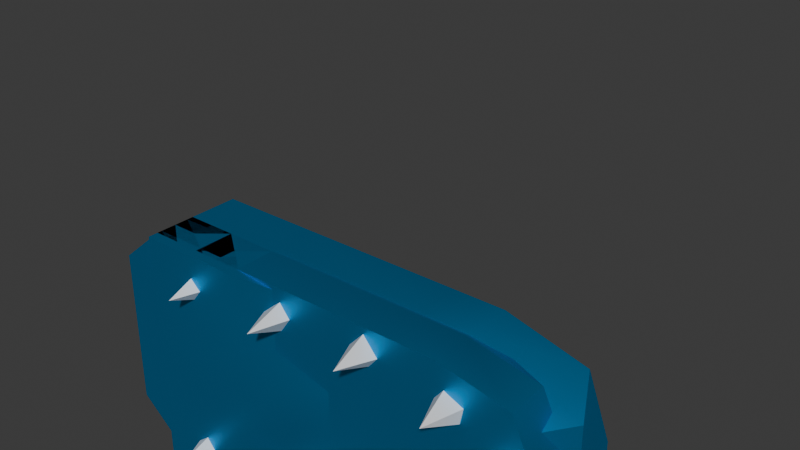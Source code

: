 # Source: dragon.blend  (saved by Blender 4.2.66; exported with 4.5.12 LTS)
import bpy
from mathutils import Matrix  # noqa: F401  (used for matrix-valued properties, if any)

bpy.ops.wm.read_factory_settings(use_empty=True)
scene = bpy.context.scene
scene.name = 'Scene'

# ---- collections
col_collection = bpy.data.collections.new('Collection'); scene.collection.children.link(col_collection)

# ---- materials (node trees are filled in below, after node groups)
mat_material = bpy.data.materials.new('Material')
mat_material.alpha_threshold = 0.0
mat_material.roughness = 0.5
mat_material.line_color = (0.0, 0.0, 0.0, 1.0)
mat_material_001 = bpy.data.materials.new('Material.001')
mat_material_002 = bpy.data.materials.new('Material.002')

# ---- node groups
ng_smooth_by_angle = bpy.data.node_groups.new('Smooth by Angle', 'GeometryNodeTree')
_s = ng_smooth_by_angle.interface.new_socket(name='Mesh', in_out='OUTPUT', socket_type='NodeSocketGeometry')
_s = ng_smooth_by_angle.interface.new_socket(name='Mesh', in_out='INPUT', socket_type='NodeSocketGeometry')
_s = ng_smooth_by_angle.interface.new_socket(name='Angle', in_out='INPUT', socket_type='NodeSocketFloat')
_s.subtype = 'ANGLE'
_s.default_value = 0.5236
_s.min_value = 0.0
_s.max_value = 3.142
_s.description = 'Maximum face angle for smooth edges'
_s = ng_smooth_by_angle.interface.new_socket(name='Ignore Sharpness', in_out='INPUT', socket_type='NodeSocketBool')
_s.force_non_field = True
ng_smooth_by_angle.description = 'Set the sharpness of mesh edges based on the angle between the neighboring faces'
ng_smooth_by_angle.is_modifier = True
_N = ng_smooth_by_angle.nodes; _L = ng_smooth_by_angle.links
n0 = _N.new('GeometryNodeSetShadeSmooth'); n0.name = 'Set Shade Smooth'; n0.location = (120, -80)
n0.domain = 'EDGE'
n1 = _N.new('GeometryNodeSetShadeSmooth'); n1.name = 'Set Shade Smooth.001'; n1.location = (300, -80)
n2 = _N.new('NodeGroupOutput'); n2.name = 'Group Output'; n2.location = (480, -80)
n3 = _N.new('GeometryNodeInputMeshEdgeAngle'); n3.name = 'Edge Angle'; n3.location = (-440, -240)
n4 = _N.new('NodeGroupInput'); n4.name = 'Group Input'; n4.location = (-80, -80)
n5 = _N.new('GeometryNodeInputEdgeSmooth'); n5.name = 'Is Edge Smooth'; n5.location = (-260, -120)
n6 = _N.new('GeometryNodeInputShadeSmooth'); n6.name = 'Is Shade Smooth'; n6.location = (-440, -397)
n7 = _N.new('FunctionNodeCompare'); n7.name = 'Compare'; n7.location = (-260, -260)
n7.operation = 'LESS_EQUAL'
n7.inputs[6].default_value = (0.0, 0.0, 0.0, 0.0)
n7.inputs[7].default_value = (0.0, 0.0, 0.0, 0.0)
n8 = _N.new('FunctionNodeBooleanMath'); n8.name = 'Boolean Math.001'; n8.location = (-80, -260)
n9 = _N.new('NodeGroupInput'); n9.name = 'Group Input.001'; n9.location = (-440, -329)
n10 = _N.new('NodeGroupInput'); n10.name = 'Group Input.002'; n10.location = (-259, -189)
n11 = _N.new('FunctionNodeBooleanMath'); n11.name = 'Boolean Math'; n11.location = (-80, -149)
n11.operation = 'OR'
n12 = _N.new('FunctionNodeBooleanMath'); n12.name = 'Boolean Math.002'; n12.location = (-260, -380)
n12.operation = 'OR'
n13 = _N.new('NodeGroupInput'); n13.name = 'Group Input.003'; n13.location = (-440, -460)
_L.new(n3.outputs[0], n7.inputs[0])
_L.new(n1.outputs[0], n2.inputs[0])
_L.new(n9.outputs[1], n7.inputs[1])
_L.new(n7.outputs[0], n8.inputs[0])
_L.new(n4.outputs[0], n0.inputs[0])
_L.new(n0.outputs[0], n1.inputs[0])
_L.new(n8.outputs[0], n0.inputs[2])
_L.new(n10.outputs[2], n11.inputs[1])
_L.new(n5.outputs[0], n11.inputs[0])
_L.new(n11.outputs[0], n0.inputs[1])
_L.new(n13.outputs[2], n12.inputs[1])
_L.new(n6.outputs[0], n12.inputs[0])
_L.new(n12.outputs[0], n8.inputs[1])
n2.is_active_output = True

# ---- material node trees
mat_material.use_nodes = True; mat_material.node_tree.nodes.clear()
_N = mat_material.node_tree.nodes; _L = mat_material.node_tree.links
n0 = _N.new('ShaderNodeOutputMaterial'); n0.name = 'Material Output'; n0.location = (300, 300)
n1 = _N.new('ShaderNodeBsdfPrincipled'); n1.name = 'Principled BSDF'; n1.location = (10, 300)
n1.inputs[0].default_value = (0.001673, 0.3841, 0.8005, 1.0)
n1.inputs[1].default_value = 0.9072
n1.inputs[3].default_value = 1.45
_L.new(n1.outputs[0], n0.inputs[0])
n0.is_active_output = True
mat_material_001.use_nodes = True; mat_material_001.node_tree.nodes.clear()
_N = mat_material_001.node_tree.nodes; _L = mat_material_001.node_tree.links
n0 = _N.new('ShaderNodeBsdfPrincipled'); n0.name = 'Principled BSDF'; n0.location = (10, 300)
n0.inputs[0].default_value = (0.0, 0.0, 0.0, 1.0)
n1 = _N.new('ShaderNodeOutputMaterial'); n1.name = 'Material Output'; n1.location = (300, 300)
_L.new(n0.outputs[0], n1.inputs[0])
n1.is_active_output = True
mat_material_002.use_nodes = True; mat_material_002.node_tree.nodes.clear()
_N = mat_material_002.node_tree.nodes; _L = mat_material_002.node_tree.links
n0 = _N.new('ShaderNodeBsdfPrincipled'); n0.name = 'Principled BSDF'; n0.location = (10, 300)
n1 = _N.new('ShaderNodeOutputMaterial'); n1.name = 'Material Output'; n1.location = (300, 300)
_L.new(n0.outputs[0], n1.inputs[0])
n1.is_active_output = True

# ---- world
world_world = bpy.data.worlds.new('World'); scene.world = world_world
world_world.use_nodes = True; world_world.node_tree.nodes.clear()
_N = world_world.node_tree.nodes; _L = world_world.node_tree.links
n0 = _N.new('ShaderNodeOutputWorld'); n0.name = 'World Output'; n0.location = (300, 300)
n1 = _N.new('ShaderNodeBackground'); n1.name = 'Background'; n1.location = (10, 300)
n1.inputs[0].default_value = (0.05088, 0.05088, 0.05088, 1.0)
_L.new(n1.outputs[0], n0.inputs[0])
n0.is_active_output = True
world_world.color = (0.05088, 0.05088, 0.05088)
world_world.sun_shadow_jitter_overblur = 0.0

# ---- meshes
me_cube = bpy.data.meshes.new('Cube')
me_cube.from_pydata([(0.8503, -0.8814, -0.7937), (-1.744, -1.0, -1.0), (-1.744, 0.0, -1.0), (1.547, 0.0, -0.7929), (-0.8722, -1.0, -1.0), (0.0, -0.9132, -0.7937), (0.4763, -0.9091, -0.7937), (0.4763, 0.0, -0.9157), (0.0, 0.0, -0.9157), (-0.8722, 0.0, -1.0), (-1.744, -1.0, -0.5), (0.9018, -1.0, -0.5), (1.744, 0.0, -0.5), (-2.131, 0.0, -0.5), (0.4763, -1.0, -0.5), (0.0, -1.0, -0.5), (-0.8722, -1.0, -0.5), (-1.744, -0.3333, -1.0), (-1.744, -0.6667, -1.0), (1.53, -0.6667, -0.8048), (1.53, -0.3333, -0.8048), (-0.8722, -0.3333, -1.0), (-0.8722, -0.6667, -1.0), (0.0, -0.3333, -0.9157), (0.0, -0.6667, -0.7937), (0.4763, -0.3333, -0.9157), (0.4763, -0.6667, -0.7937), (-2.131, -0.6667, -0.5), (-2.131, -0.3333, -0.5), (1.744, -0.3333, -0.5), (1.744, -0.6667, -0.5), (-1.744, -1.0, -0.156), (0.9018, -1.0, -0.1562), (1.744, 0.0, -0.1553), (-2.131, 0.0, -0.156), (0.4763, -1.0, -0.1561), (0.0, -1.0, -0.156), (-0.8722, -1.0, -0.156), (-2.131, -0.6667, -0.156), (-2.131, -0.3333, -0.156), (1.744, -0.3333, -0.1552), (1.563, -0.8154, -0.1492), (-0.8722, 0.0, -0.1558), (0.0, 0.0, -0.1556), (0.8722, 0.0, -0.1554), (-0.8722, -0.3333, -0.1558), (0.0, -0.3333, -0.1556), (0.8722, -0.3333, -0.1554), (-0.8943, -0.8553, -0.1552), (-0.7644, -0.7107, -0.154), (-0.8989, -0.5518, -0.1549), (-1.071, -0.6992, -0.1545), (-0.03997, -0.8856, -0.1545), (0.06253, -0.7479, -0.1523), (-0.0573, -0.5915, -0.1537), (-0.2435, -0.7341, -0.1529), (0.8895, -0.7851, -0.1506), (0.7811, -0.6317, -0.1524), (0.5834, -0.7713, -0.1512), (0.6199, -0.8776, -0.1532), (-0.9073, -0.7045, 0.1559), (-0.06983, -0.74, 0.1559), (0.7182, -0.7667, 0.1559), (1.308, 0.0, -0.1554), (1.308, -0.3333, -0.1553), (0.9427, -0.9886, -0.1557), (1.227, -0.5786, 0.153), (1.13, -0.6447, -0.1504), (1.165, -0.6833, -0.1516), (1.342, -0.6552, -0.1499), (1.274, -0.4585, -0.1528)], [], [(26, 19, 0, 6), (18, 22, 4, 1), (22, 24, 5, 4), (24, 26, 6, 5), (5, 15, 16, 4), (27, 38, 39, 28), (15, 36, 37, 16), (6, 14, 15, 5), (14, 35, 36, 15), (0, 11, 14, 6), (30, 41, 65, 32, 11), (17, 28, 13, 2), (28, 39, 34, 13), (19, 30, 11, 0), (11, 32, 35, 14), (4, 16, 10, 1), (12, 33, 40, 29), (3, 12, 29, 20), (20, 29, 30, 19), (29, 40, 41, 30), (16, 37, 31, 10), (1, 10, 27, 18), (18, 27, 28, 17), (8, 7, 25, 23), (23, 25, 26, 24), (9, 8, 23, 21), (21, 23, 24, 22), (2, 9, 21, 17), (17, 21, 22, 18), (7, 3, 20, 25), (25, 20, 19, 26), (10, 31, 38, 27), (63, 64, 40, 33), (36, 52, 55, 49, 48, 37), (39, 38, 51, 50, 45), (64, 70, 69, 41, 40), (34, 39, 45, 42), (42, 45, 46, 43), (43, 46, 47, 44), (45, 50, 49, 55, 54, 46), (35, 59, 58, 53, 52, 36), (46, 54, 53, 58, 57, 47), (32, 65, 68, 67, 56, 59, 35), (56, 57, 62), (49, 50, 60), (52, 53, 61), (37, 48, 51, 38, 31), (53, 54, 61), (50, 51, 60), (57, 58, 62), (51, 48, 60), (54, 55, 61), (55, 52, 61), (58, 59, 62), (48, 49, 60), (59, 56, 62), (44, 47, 64, 63), (69, 68, 65, 41), (68, 69, 66), (47, 57, 56, 67, 70, 64), (70, 67, 66), (69, 70, 66), (67, 68, 66)])
me_cube.polygons.foreach_set('use_smooth', [True] * 63)
me_cube.polygons.foreach_set('material_index', [0, 0, 0, 0, 0, 0, 0, 0, 0, 0, 0, 0, 0, 0, 0, 0, 0, 0, 0, 0, 0, 0, 0, 0, 0, 0, 0, 0, 0, 0, 0, 0, 0, 0, 0, 0, 0, 0, 0, 0, 0, 0, 0, 2, 2, 2, 0, 2, 2, 2, 2, 2, 2, 2, 2, 2, 0, 0, 2, 0, 2, 2, 2])
_uv = me_cube.uv_layers.new(name='UVMap')
_uv.uv.foreach_set('vector', [0.3125, 0.7083, 0.375, 0.7083, 0.375, 0.75, 0.3125, 0.75, 0.125, 0.7083, 0.1875, 0.7083, 0.1875, 0.75, 0.125, 0.75, 0.1875, 0.7083, 0.25, 0.7083, 0.25, 0.75, 0.1875, 0.75, 0.25, 0.7083, 0.3125, 0.7083, 0.3125, 0.75, 0.25, 0.75, 0.375, 0.875, 0.4375, 0.875, 0.4375, 0.9375, 0.375, 0.9375, 0.4375, 0.04167, 0.4805, 0.04167, 0.4805, 0.08333, 0.4375, 0.08333, 0.4375, 0.875, 0.4805, 0.875, 0.4805, 0.9375, 0.4375, 0.9375, 0.375, 0.8125, 0.4375, 0.8125, 0.4375, 0.875, 0.375, 0.875, 0.4375, 0.8125, 0.4805, 0.8125, 0.4805, 0.875, 0.4375, 0.875, 0.375, 0.75, 0.4375, 0.75, 0.4375, 0.8125, 0.375, 0.8125, 0.4375, 0.7083, 0.4813, 0.7083, 0.4805, 0.7474, 0.4805, 0.75, 0.4375, 0.75, 0.375, 0.08333, 0.4375, 0.08333, 0.4375, 0.125, 0.375, 0.125, 0.4375, 0.08333, 0.4805, 0.08333, 0.4805, 0.125, 0.4375, 0.125, 0.375, 0.7083, 0.4375, 0.7083, 0.4375, 0.75, 0.375, 0.75, 0.4375, 0.75, 0.4805, 0.75, 0.4805, 0.8125, 0.4375, 0.8125, 0.375, 0.9375, 0.4375, 0.9375, 0.4375, 1.0, 0.375, 1.0, 0.4375, 0.625, 0.4806, 0.625, 0.4806, 0.6667, 0.4375, 0.6667, 0.375, 0.625, 0.4375, 0.625, 0.4375, 0.6667, 0.375, 0.6667, 0.375, 0.6667, 0.4375, 0.6667, 0.4375, 0.7083, 0.375, 0.7083, 0.4375, 0.6667, 0.4806, 0.6667, 0.4813, 0.7083, 0.4375, 0.7083, 0.4375, 0.9375, 0.4805, 0.9375, 0.4805, 1.0, 0.4375, 1.0, 0.375, 0.0, 0.4375, 0.0, 0.4375, 0.04167, 0.375, 0.04167, 0.375, 0.04167, 0.4375, 0.04167, 0.4375, 0.08333, 0.375, 0.08333, 0.25, 0.625, 0.3125, 0.625, 0.3125, 0.6667, 0.25, 0.6667, 0.25, 0.6667, 0.3125, 0.6667, 0.3125, 0.7083, 0.25, 0.7083, 0.1875, 0.625, 0.25, 0.625, 0.25, 0.6667, 0.1875, 0.6667, 0.1875, 0.6667, 0.25, 0.6667, 0.25, 0.7083, 0.1875, 0.7083, 0.125, 0.625, 0.1875, 0.625, 0.1875, 0.6667, 0.125, 0.6667, 0.125, 0.6667, 0.1875, 0.6667, 0.1875, 0.7083, 0.125, 0.7083, 0.3125, 0.625, 0.375, 0.625, 0.375, 0.6667, 0.3125, 0.6667, 0.3125, 0.6667, 0.375, 0.6667, 0.375, 0.7083, 0.3125, 0.7083, 0.4375, 0.0, 0.4805, 0.0, 0.4805, 0.04167, 0.4375, 0.04167, 0.4806, 0.5625, 0.4806, 0.5938, 0.4806, 0.6667, 0.4806, 0.625, 0.4805, 0.875, 0.4807, 0.6541, 0.4809, 0.3442, 0.4808, 0.2392, 0.4806, 0.5811, 0.4805, 0.9375, 0.4805, 0.08333, 0.4805, 0.04167, 0.4807, 0.1873, 0.4806, 0.2169, 0.4805, 0.2292, 0.4806, 0.5938, 0.4809, 0.6008, 0.4813, 0.6396, 0.4813, 0.7083, 0.4806, 0.6667, 0.4805, 0.125, 0.4805, 0.08333, 0.4805, 0.2292, 0.4805, 0.25, 0.4805, 0.25, 0.4805, 0.2292, 0.4805, 0.375, 0.4805, 0.375, 0.4805, 0.375, 0.4805, 0.375, 0.4806, 0.5208, 0.4806, 0.5, 0.4805, 0.2292, 0.4806, 0.2169, 0.4808, 0.2392, 0.4809, 0.3442, 0.4808, 0.375, 0.4805, 0.375, 0.4805, 0.8125, 0.4808, 0.663, 0.4811, 0.5108, 0.481, 0.4058, 0.4807, 0.6541, 0.4805, 0.875, 0.4805, 0.375, 0.4808, 0.375, 0.481, 0.4058, 0.4811, 0.5108, 0.481, 0.5348, 0.4806, 0.5208, 0.4805, 0.75, 0.4805, 0.7474, 0.481, 0.6428, 0.4812, 0.5967, 0.4812, 0.5725, 0.4808, 0.663, 0.4805, 0.8125, 0.4812, 0.5725, 0.481, 0.5348, 0.4812, 0.5725, 0.4808, 0.2392, 0.4806, 0.2169, 0.4808, 0.2392, 0.4807, 0.6541, 0.481, 0.4058, 0.4807, 0.6541, 0.4805, 0.9375, 0.4806, 0.5811, 0.4807, 0.1873, 0.4805, 0.04167, 0.4805, 0.0, 0.481, 0.4058, 0.4808, 0.375, 0.481, 0.4058, 0.4806, 0.2169, 0.4807, 0.1873, 0.4806, 0.2169, 0.481, 0.5348, 0.4811, 0.5108, 0.481, 0.5348, 0.4807, 0.1873, 0.4806, 0.5811, 0.4807, 0.1873, 0.4808, 0.375, 0.4809, 0.3442, 0.4808, 0.375, 0.4809, 0.3442, 0.4807, 0.6541, 0.4809, 0.3442, 0.4811, 0.5108, 0.4808, 0.663, 0.4811, 0.5108, 0.4806, 0.5811, 0.4808, 0.2392, 0.4806, 0.5811, 0.4808, 0.663, 0.4812, 0.5725, 0.4808, 0.663, 0.4806, 0.5, 0.4806, 0.5208, 0.4806, 0.5938, 0.4806, 0.5625, 0.4813, 0.6396, 0.481, 0.6428, 0.4805, 0.7474, 0.4813, 0.7083, 0.481, 0.6428, 0.4813, 0.6396, 0.481, 0.6428, 0.4806, 0.5208, 0.481, 0.5348, 0.4812, 0.5725, 0.4812, 0.5967, 0.4809, 0.6008, 0.4806, 0.5938, 0.4809, 0.6008, 0.4812, 0.5967, 0.4809, 0.6008, 0.4813, 0.6396, 0.4809, 0.6008, 0.4813, 0.6396, 0.4812, 0.5967, 0.481, 0.6428, 0.4812, 0.5967])
me_cube.materials.append(mat_material)
me_cube.materials.append(mat_material_001)
me_cube.materials.append(mat_material_002)
me_cube.use_mirror_vertex_groups = False
me_cube.update()
me_cube_002 = bpy.data.meshes.new('Cube.002')
me_cube_002.from_pydata([(-0.6353, -0.5427, 1.182), (-0.5606, -0.7289, 1.024), (-0.4509, -0.6154, 0.7993), (-0.8051, -0.9026, 0.9585), (-0.8464, -0.8964, 0.6939), (-1.124, -0.8901, 1.052), (-1.363, -0.8761, 0.8451), (-0.8464, -0.7627, 1.181), (-1.199, -0.7038, 1.211), (-1.484, -0.5748, 1.102), (-0.9545, -0.5301, 1.276), (-1.088, -0.2937, 1.207), (-0.6259, -0.239, 0.953), (-1.142, -0.2187, 1.104), (-1.538, -0.4998, 0.9987), (-0.5718, -0.314, 1.056), (-1.417, -0.8012, 0.7421), (-0.9005, -0.8215, 0.5909), (-0.505, -0.5404, 0.6964), (0.8987, -0.9106, 0.7104), (-1.579, -0.925, 0.984), (1.193, 0.0, 1.0), (-1.744, 0.0, 1.362), (0.4763, -0.9106, 0.7104), (0.02891, -0.9066, 0.7459), (-0.8433, -0.9066, 0.7459), (-0.8722, 0.0, 1.231), (0.0, 0.0, 1.0), (0.4763, 0.0, 1.0), (-1.744, -1.0, 0.5), (0.8987, -1.0, 0.5), (1.744, 0.0, 0.5), (-2.143, 0.0, 0.9088), (0.4763, -1.0, 0.5), (0.0, -1.0, 0.5), (-0.8722, -1.0, 0.5), (1.193, -0.3333, 1.0), (0.8987, -0.6667, 0.8638), (-1.744, -0.6667, 1.258), (-1.744, -0.3333, 1.362), (0.4763, -0.3333, 1.0), (0.4763, -0.6667, 0.8638), (0.0, -0.3333, 1.0), (0.0, -0.6667, 0.8924), (-0.8722, -0.3333, 1.231), (-0.8722, -0.6667, 0.8924), (-2.143, -0.6667, 0.5), (-2.143, -0.3333, 0.9088), (1.744, -0.3333, 0.5), (1.486, -0.8786, 0.5), (1.321, -0.6667, 0.6823), (1.529, -0.3333, 0.789), (1.545, 0.0, 0.7747), (-1.744, -1.0, 0.1559), (0.9009, -1.0, 0.1559), (1.744, 0.0, 0.1559), (-2.143, 0.0, 0.1559), (0.3172, -1.0, 0.1559), (-0.4212, -1.0, 0.1559), (-1.293, -1.0, 0.1559), (-2.143, -0.6667, 0.1559), (-2.143, -0.3333, 0.1559), (1.744, -0.3333, 0.1559), (1.486, -0.8786, 0.1559), (-1.229, -0.3333, 0.1559), (-0.3559, -0.3333, 0.1559), (0.5106, -0.3333, 0.1559), (-1.229, 0.0, 0.1559), (-0.3559, 0.0, 0.1559), (0.5106, 0.0, 0.1559), (1.445, 0.0, 0.1559), (-1.414, -0.7121, 0.1559), (-1.273, -0.6004, 0.1559), (-1.173, -0.7276, 0.1559), (-1.293, -0.8406, 0.1559), (-0.6056, -0.7647, 0.1559), (-0.4509, -0.6566, 0.1559), (-0.3643, -0.7806, 0.1559), (-0.4523, -0.8891, 0.1559), (0.1965, -0.8177, 0.1559), (0.3614, -0.7131, 0.1559), (0.436, -0.8036, 0.1559), (0.3172, -0.9465, 0.1559), (0.9794, -0.8063, 0.1559), (0.9059, -0.7163, 0.1559), (1.111, -0.6098, 0.1559), (1.137, -0.7391, 0.1559), (1.515, -0.3333, 0.1559), (1.308, -0.4178, 0.1559), (1.274, -0.3333, 0.1559), (1.413, -0.2138, 0.1559), (-1.288, -0.7202, -0.1492), (-0.4682, -0.7728, -0.1492), (0.3278, -0.8202, -0.1492), (1.033, -0.7178, -0.1492), (1.377, -0.3246, -0.1492)], [], [(15, 0, 1, 2), (12, 15, 2, 18), (0, 7, 1), (18, 2, 4, 17), (1, 7, 3), (2, 1, 3, 4), (17, 4, 6, 16), (3, 7, 5), (4, 3, 5, 6), (16, 6, 9, 14), (5, 7, 8), (6, 5, 8, 9), (14, 9, 11, 13), (8, 7, 10), (9, 8, 10, 11), (13, 11, 15, 12), (10, 7, 0), (11, 10, 0, 15), (45, 38, 20, 25), (35, 25, 20, 29), (49, 50, 19, 30), (47, 39, 22, 32), (30, 19, 23, 33), (33, 23, 24, 34), (34, 24, 25, 35), (37, 41, 23, 19), (41, 43, 24, 23), (43, 45, 25, 24), (58, 34, 35, 59), (55, 31, 48, 62), (57, 33, 34, 58), (54, 30, 33, 57), (53, 29, 46, 60), (63, 49, 30, 54), (61, 47, 32, 56), (62, 48, 49, 63), (59, 35, 29, 53), (60, 46, 47, 61), (27, 26, 44, 42), (42, 44, 45, 43), (28, 27, 42, 40), (40, 42, 43, 41), (21, 28, 40, 36), (36, 40, 41, 37), (29, 20, 38, 46), (46, 38, 39, 47), (31, 52, 51, 48), (48, 51, 50, 49), (26, 22, 39, 44), (44, 39, 38, 45), (50, 51, 36, 37), (19, 50, 37), (51, 52, 21, 36), (84, 83, 54, 57, 82, 81), (58, 59, 74, 73, 75, 78), (57, 58, 78, 77, 79, 82), (81, 80, 66, 89, 88, 85, 84), (61, 56, 67, 64), (64, 67, 68, 65), (65, 68, 69, 66), (87, 90, 70, 55, 62), (77, 76, 65, 66, 80, 79), (73, 72, 64, 65, 76, 75), (60, 61, 64, 72, 71), (54, 83, 86, 63), (86, 85, 88, 87, 62, 63), (66, 69, 70, 90, 89), (73, 74, 91), (80, 81, 93), (87, 88, 95), (72, 73, 91), (79, 80, 93), (59, 53, 60, 71, 74), (88, 89, 95), (81, 82, 93), (78, 75, 92), (89, 90, 95), (86, 83, 94), (75, 76, 92), (83, 84, 94), (76, 77, 92), (84, 85, 94), (77, 78, 92), (74, 71, 91), (85, 86, 94), (82, 79, 93), (71, 72, 91), (90, 87, 95)])
me_cube_002.polygons.foreach_set('use_smooth', [True] * 88)
me_cube_002.polygons.foreach_set('material_index', [1, 1, 1, 1, 1, 1, 1, 1, 1, 1, 1, 1, 1, 1, 1, 1, 1, 1, 0, 0, 0, 0, 0, 0, 0, 0, 0, 0, 0, 0, 0, 0, 0, 0, 0, 0, 0, 0, 0, 0, 0, 0, 0, 0, 0, 0, 0, 0, 0, 0, 0, 0, 0, 0, 0, 0, 0, 0, 0, 0, 0, 0, 0, 0, 0, 0, 0, 2, 2, 2, 2, 2, 0, 2, 2, 2, 2, 2, 2, 2, 2, 2, 2, 2, 2, 2, 2, 2])
_uv = me_cube_002.uv_layers.new(name='UVMap')
_uv.uv.foreach_set('vector', [0.6667, 0.6, 0.6667, 0.8, 0.5, 0.8, 0.5, 0.6, 0.6667, 0.5, 0.6667, 0.6, 0.5, 0.6, 0.5, 0.5, 0.6667, 0.8, 0.5833, 1.0, 0.5, 0.8, 0.5, 0.5, 0.5, 0.6, 0.3333, 0.6, 0.3333, 0.5, 0.5, 0.8, 0.4167, 1.0, 0.3333, 0.8, 0.5, 0.6, 0.5, 0.8, 0.3333, 0.8, 0.3333, 0.6, 0.3333, 0.5, 0.3333, 0.6, 0.1667, 0.6, 0.1667, 0.5, 0.3333, 0.8, 0.25, 1.0, 0.1667, 0.8, 0.3333, 0.6, 0.3333, 0.8, 0.1667, 0.8, 0.1667, 0.6, 0.1667, 0.5, 0.1667, 0.6, 0.0, 0.6, 0.0, 0.5, 0.1667, 0.8, 0.08333, 1.0, 0.0, 0.8, 0.1667, 0.6, 0.1667, 0.8, 0.0, 0.8, 0.0, 0.6, 1.0, 0.5, 1.0, 0.6, 0.8333, 0.6, 0.8333, 0.5, 1.0, 0.8, 0.9167, 1.0, 0.8333, 0.8, 1.0, 0.6, 1.0, 0.8, 0.8333, 0.8, 0.8333, 0.6, 0.8333, 0.5, 0.8333, 0.6, 0.6667, 0.6, 0.6667, 0.5, 0.8333, 0.8, 0.75, 1.0, 0.6667, 0.8, 0.8333, 0.6, 0.8333, 0.8, 0.6667, 0.8, 0.6667, 0.6, 0.8125, 0.7083, 0.875, 0.7083, 0.875, 0.75, 0.8125, 0.75, 0.5625, 0.9375, 0.625, 0.9375, 0.625, 1.0, 0.5625, 1.0, 0.5625, 0.7083, 0.5938, 0.7083, 0.625, 0.75, 0.5625, 0.75, 0.5625, 0.08333, 0.625, 0.08333, 0.625, 0.125, 0.5625, 0.125, 0.5625, 0.75, 0.625, 0.75, 0.625, 0.8125, 0.5625, 0.8125, 0.5625, 0.8125, 0.625, 0.8125, 0.625, 0.875, 0.5625, 0.875, 0.5625, 0.875, 0.625, 0.875, 0.625, 0.9375, 0.5625, 0.9375, 0.625, 0.7083, 0.6875, 0.7083, 0.6875, 0.75, 0.625, 0.75, 0.6875, 0.7083, 0.75, 0.7083, 0.75, 0.75, 0.6875, 0.75, 0.75, 0.7083, 0.8125, 0.7083, 0.8125, 0.75, 0.75, 0.75, 0.5195, 0.875, 0.5625, 0.875, 0.5625, 0.9375, 0.5195, 0.9375, 0.5195, 0.625, 0.5625, 0.625, 0.5625, 0.6667, 0.5195, 0.6667, 0.5195, 0.8125, 0.5625, 0.8125, 0.5625, 0.875, 0.5195, 0.875, 0.5195, 0.75, 0.5625, 0.75, 0.5625, 0.8125, 0.5195, 0.8125, 0.5195, 0.0, 0.5625, 0.0, 0.5625, 0.04167, 0.5195, 0.04167, 0.5195, 0.7083, 0.5625, 0.7083, 0.5625, 0.75, 0.5195, 0.75, 0.5195, 0.08333, 0.5625, 0.08333, 0.5625, 0.125, 0.5195, 0.125, 0.5195, 0.6667, 0.5625, 0.6667, 0.5625, 0.7083, 0.5195, 0.7083, 0.5195, 0.9375, 0.5625, 0.9375, 0.5625, 1.0, 0.5195, 1.0, 0.5195, 0.04167, 0.5625, 0.04167, 0.5625, 0.08333, 0.5195, 0.08333, 0.75, 0.625, 0.8125, 0.625, 0.8125, 0.6667, 0.75, 0.6667, 0.75, 0.6667, 0.8125, 0.6667, 0.8125, 0.7083, 0.75, 0.7083, 0.6875, 0.625, 0.75, 0.625, 0.75, 0.6667, 0.6875, 0.6667, 0.6875, 0.6667, 0.75, 0.6667, 0.75, 0.7083, 0.6875, 0.7083, 0.625, 0.625, 0.6875, 0.625, 0.6875, 0.6667, 0.625, 0.6667, 0.625, 0.6667, 0.6875, 0.6667, 0.6875, 0.7083, 0.625, 0.7083, 0.5625, 0.0, 0.625, 0.0, 0.625, 0.04167, 0.5625, 0.04167, 0.5625, 0.04167, 0.625, 0.04167, 0.625, 0.08333, 0.5625, 0.08333, 0.5625, 0.625, 0.5968, 0.625, 0.5986, 0.6667, 0.5625, 0.6667, 0.5625, 0.6667, 0.5986, 0.6667, 0.5938, 0.7083, 0.5625, 0.7083, 0.8125, 0.625, 0.875, 0.625, 0.875, 0.6667, 0.8125, 0.6667, 0.8125, 0.6667, 0.875, 0.6667, 0.875, 0.7083, 0.8125, 0.7083, 0.5938, 0.7083, 0.5986, 0.6667, 0.625, 0.6667, 0.625, 0.7083, 0.625, 0.75, 0.5938, 0.7083, 0.625, 0.7083, 0.5986, 0.6667, 0.5968, 0.625, 0.625, 0.625, 0.625, 0.6667, 0.5195, 0.6089, 0.5195, 0.6692, 0.5195, 0.75, 0.5195, 0.8125, 0.5195, 0.7295, 0.5195, 0.5552, 0.5195, 0.875, 0.5195, 0.9375, 0.5195, 0.5228, 0.5195, 0.2332, 0.5195, 0.3501, 0.5195, 0.631, 0.5195, 0.8125, 0.5195, 0.875, 0.5195, 0.631, 0.5195, 0.4001, 0.5195, 0.5166, 0.5195, 0.7295, 0.5195, 0.5552, 0.5195, 0.5369, 0.5195, 0.5208, 0.5195, 0.5529, 0.5195, 0.573, 0.5195, 0.6074, 0.5195, 0.6089, 0.5195, 0.08333, 0.5195, 0.125, 0.5195, 0.25, 0.5195, 0.2292, 0.5195, 0.2292, 0.5195, 0.25, 0.5195, 0.375, 0.5195, 0.375, 0.5195, 0.375, 0.5195, 0.375, 0.5195, 0.5, 0.5195, 0.5208, 0.5195, 0.5955, 0.5195, 0.5504, 0.5195, 0.5369, 0.5195, 0.625, 0.5195, 0.6667, 0.5195, 0.4001, 0.5195, 0.375, 0.5195, 0.375, 0.5195, 0.5208, 0.5195, 0.5369, 0.5195, 0.5166, 0.5195, 0.2332, 0.5195, 0.2148, 0.5195, 0.2292, 0.5195, 0.375, 0.5195, 0.375, 0.5195, 0.3501, 0.5195, 0.04167, 0.5195, 0.08333, 0.5195, 0.2292, 0.5195, 0.2148, 0.5195, 0.1847, 0.5195, 0.75, 0.5195, 0.6692, 0.5195, 0.6433, 0.5195, 0.7083, 0.5195, 0.6433, 0.5195, 0.6074, 0.5195, 0.573, 0.5195, 0.5955, 0.5195, 0.6667, 0.5195, 0.7083, 0.5195, 0.5208, 0.5195, 0.5, 0.5195, 0.5369, 0.5195, 0.5504, 0.5195, 0.5529, 0.5195, 0.2332, 0.5195, 0.5228, 0.5195, 0.2332, 0.5195, 0.5369, 0.5195, 0.5552, 0.5195, 0.5369, 0.5195, 0.5955, 0.5195, 0.573, 0.5195, 0.5955, 0.5195, 0.2148, 0.5195, 0.2332, 0.5195, 0.2148, 0.5195, 0.5166, 0.5195, 0.5369, 0.5195, 0.5166, 0.5195, 0.9375, 0.5195, 0.0, 0.5195, 0.04167, 0.5195, 0.1847, 0.5195, 0.5228, 0.5195, 0.573, 0.5195, 0.5529, 0.5195, 0.573, 0.5195, 0.5552, 0.5195, 0.7295, 0.5195, 0.5552, 0.5195, 0.631, 0.5195, 0.3501, 0.5195, 0.631, 0.5195, 0.5529, 0.5195, 0.5504, 0.5195, 0.5529, 0.5195, 0.6433, 0.5195, 0.6692, 0.5195, 0.6433, 0.5195, 0.3501, 0.5195, 0.375, 0.5195, 0.3501, 0.5195, 0.6692, 0.5195, 0.6089, 0.5195, 0.6692, 0.5195, 0.375, 0.5195, 0.4001, 0.5195, 0.375, 0.5195, 0.6089, 0.5195, 0.6074, 0.5195, 0.6089, 0.5195, 0.4001, 0.5195, 0.631, 0.5195, 0.4001, 0.5195, 0.5228, 0.5195, 0.1847, 0.5195, 0.5228, 0.5195, 0.6074, 0.5195, 0.6433, 0.5195, 0.6074, 0.5195, 0.7295, 0.5195, 0.5166, 0.5195, 0.7295, 0.5195, 0.1847, 0.5195, 0.2148, 0.5195, 0.1847, 0.5195, 0.5504, 0.5195, 0.5955, 0.5195, 0.5504])
me_cube_002.materials.append(mat_material)
me_cube_002.materials.append(mat_material_001)
me_cube_002.materials.append(mat_material_002)
me_cube_002.use_mirror_vertex_groups = False
me_cube_002.update()
arm_armature_003 = bpy.data.armatures.new('Armature.003')  # bones are not reproduced

# ---- objects
ob_cube = bpy.data.objects.new('Cube', me_cube)
ob_cube_002 = bpy.data.objects.new('Cube.002', me_cube_002)
ob_armature = bpy.data.objects.new('Armature', arm_armature_003)

# ---- transforms, parenting, visibility, modifiers, constraints
ob_cube.parent = ob_armature
ob_cube.matrix_parent_inverse = Matrix(((1.0, 2.384e-07, -0.0, 0.1497), (-2.842e-14, 1.192e-07, 1.0, -1.076), (2.384e-07, -1.0, 0.0, 3.57e-08), (-0.0, -0.0, -0.0, 1.0)))
ob_cube.location = (2.0, 0.0, 1.0)
ob_cube.lock_rotations_4d = False
ob_cube.empty_display_type = 'ARROWS'
ob_cube.lineart.crease_threshold = 0.0
_m = ob_cube.modifiers.new('Mirror', 'MIRROR')
_m.use_axis = (False, True, False)
_m = ob_cube.modifiers.new('Smooth by Angle', 'NODES')
_m.node_group = ng_smooth_by_angle
_m.use_pin_to_last = True
_m.show_group_selector = False
ob_cube_002.parent = ob_armature
ob_cube_002.matrix_parent_inverse = Matrix(((1.0, 2.384e-07, -0.0, 0.1497), (-2.842e-14, 1.192e-07, 1.0, -2.149), (2.384e-07, -1.0, 0.0, 3.57e-08), (-0.0, -0.0, -0.0, 1.0)))
ob_cube_002.location = (2.0, 0.0, 1.0)
ob_cube_002.lock_rotations_4d = False
ob_cube_002.empty_display_type = 'ARROWS'
ob_cube_002.lineart.crease_threshold = 0.0
_m = ob_cube_002.modifiers.new('Mirror', 'MIRROR')
_m.use_axis = (False, True, False)
_m = ob_cube_002.modifiers.new('Smooth by Angle', 'NODES')
_m.node_group = ng_smooth_by_angle
_m.use_pin_to_last = True
_m.show_group_selector = False
ob_armature.location = (-0.1497, 0.0, 0.0)

# ---- collection membership
col_collection.objects.link(ob_cube)
col_collection.objects.link(ob_cube_002)
col_collection.objects.link(ob_armature)

# ---- scene / render settings (as saved in the file)
scene.frame_start = 1; scene.frame_end = 250; scene.frame_set(1)
scene.render.engine = 'BLENDER_EEVEE_NEXT'
bpy.context.view_layer.update()

# ---- added for rendering (the .blend has no active camera and no usable light): camera, sun
cam_auto = bpy.data.cameras.new('AutoCamera')
cam_auto.lens = 50.0
cam_auto.sensor_width = 36.0
cam_auto.clip_end = 1000.0
ob_auto_camera = bpy.data.objects.new('AutoCamera', cam_auto)
scene.collection.objects.link(ob_auto_camera)
ob_auto_camera.location = (6.39821, -5.51702, 4.85915)
ob_auto_camera.rotation_euler = (1.09748, -7.21219e-08, 0.694738)
scene.camera = ob_auto_camera
light_auto_sun = bpy.data.lights.new('AutoSun', 'SUN')
light_auto_sun.energy = 3.0
light_auto_sun.angle = 0.0523599
ob_auto_sun = bpy.data.objects.new('AutoSun', light_auto_sun)
scene.collection.objects.link(ob_auto_sun)
ob_auto_sun.rotation_euler = (0.872665, 0.174533, 0.523599)
bpy.context.view_layer.update()
